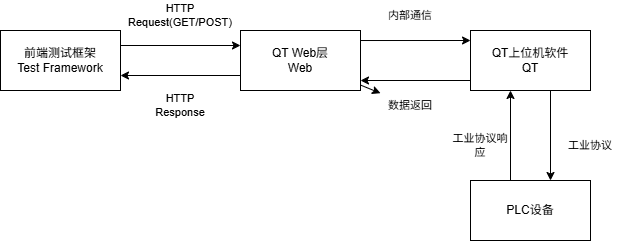

The diagram above was exported from draw.io. Its source (the exported page's mxGraphModel, read from the mxfile embedded in the PNG):
<mxGraphModel dx="1554" dy="823" grid="1" gridSize="10" guides="1" tooltips="1" connect="1" arrows="1" fold="1" page="1" pageScale="1" pageWidth="827" pageHeight="1169" math="0" shadow="0">
  <root>
    <mxCell id="0" />
    <mxCell id="1" parent="0" />
    <mxCell id="xB3wegvZuHatcDiHSjp0-5" edge="1" parent="1" source="geTy8xB-ySJHzc4PKjoI-1" style="edgeStyle=orthogonalEdgeStyle;rounded=0;orthogonalLoop=1;jettySize=auto;html=1;exitX=1;exitY=0.25;exitDx=0;exitDy=0;entryX=0;entryY=0.25;entryDx=0;entryDy=0;" target="xB3wegvZuHatcDiHSjp0-1">
      <mxGeometry relative="1" as="geometry" />
    </mxCell>
    <mxCell id="geTy8xB-ySJHzc4PKjoI-1" parent="1" style="rounded=0;whiteSpace=wrap;html=1;" value="前端测试框架&lt;div&gt;Test Framework&lt;/div&gt;" vertex="1">
      <mxGeometry height="60" width="120" x="40" y="390" as="geometry" />
    </mxCell>
    <mxCell id="xB3wegvZuHatcDiHSjp0-8" edge="1" parent="1" source="xB3wegvZuHatcDiHSjp0-1" style="edgeStyle=orthogonalEdgeStyle;rounded=0;orthogonalLoop=1;jettySize=auto;html=1;exitX=0;exitY=0.75;exitDx=0;exitDy=0;entryX=1;entryY=0.75;entryDx=0;entryDy=0;" target="geTy8xB-ySJHzc4PKjoI-1">
      <mxGeometry relative="1" as="geometry" />
    </mxCell>
    <mxCell id="xB3wegvZuHatcDiHSjp0-22" edge="1" parent="1" source="xB3wegvZuHatcDiHSjp0-1" style="edgeStyle=none;shape=connector;rounded=0;orthogonalLoop=1;jettySize=auto;html=1;strokeColor=default;align=center;verticalAlign=middle;fontFamily=Helvetica;fontSize=11;fontColor=default;labelBackgroundColor=default;endArrow=classic;" target="xB3wegvZuHatcDiHSjp0-17" value="">
      <mxGeometry relative="1" as="geometry" />
    </mxCell>
    <mxCell id="xB3wegvZuHatcDiHSjp0-1" parent="1" style="rounded=0;whiteSpace=wrap;html=1;" value="QT Web层&lt;div&gt;Web&lt;/div&gt;" vertex="1">
      <mxGeometry height="60" width="120" x="280" y="390" as="geometry" />
    </mxCell>
    <mxCell id="xB3wegvZuHatcDiHSjp0-13" edge="1" parent="1" style="edgeStyle=none;shape=connector;rounded=0;orthogonalLoop=1;jettySize=auto;html=1;exitX=0.5;exitY=1;exitDx=0;exitDy=0;entryX=0.5;entryY=0;entryDx=0;entryDy=0;strokeColor=default;align=center;verticalAlign=middle;fontFamily=Helvetica;fontSize=11;fontColor=default;labelBackgroundColor=default;endArrow=classic;">
      <mxGeometry relative="1" as="geometry">
        <mxPoint x="590" y="450" as="sourcePoint" />
        <mxPoint x="590" y="540" as="targetPoint" />
      </mxGeometry>
    </mxCell>
    <mxCell id="xB3wegvZuHatcDiHSjp0-2" parent="1" style="rounded=0;whiteSpace=wrap;html=1;" value="QT上位机软件&lt;div&gt;QT&lt;/div&gt;" vertex="1">
      <mxGeometry height="60" width="120" x="510" y="390" as="geometry" />
    </mxCell>
    <mxCell id="xB3wegvZuHatcDiHSjp0-3" parent="1" style="rounded=0;whiteSpace=wrap;html=1;" value="PLC设备" vertex="1">
      <mxGeometry height="60" width="120" x="510" y="540" as="geometry" />
    </mxCell>
    <mxCell id="xB3wegvZuHatcDiHSjp0-9" edge="1" parent="1" style="endArrow=classic;html=1;rounded=0;exitX=0;exitY=0.25;exitDx=0;exitDy=0;" value="">
      <mxGeometry height="50" relative="1" width="50" as="geometry">
        <mxPoint x="510" y="440" as="sourcePoint" />
        <mxPoint x="400" y="440" as="targetPoint" />
      </mxGeometry>
    </mxCell>
    <mxCell id="xB3wegvZuHatcDiHSjp0-12" edge="1" parent="1" source="xB3wegvZuHatcDiHSjp0-1" style="endArrow=classic;html=1;rounded=0;strokeColor=default;align=center;verticalAlign=middle;fontFamily=Helvetica;fontSize=11;fontColor=default;labelBackgroundColor=default;exitX=1;exitY=0.167;exitDx=0;exitDy=0;entryX=-0.023;entryY=0.133;entryDx=0;entryDy=0;entryPerimeter=0;exitPerimeter=0;" value="">
      <mxGeometry height="50" relative="1" width="50" as="geometry">
        <mxPoint x="414.00000000000006" y="400.8399999999999" as="sourcePoint" />
        <mxPoint x="510.04" y="400" as="targetPoint" />
      </mxGeometry>
    </mxCell>
    <mxCell id="xB3wegvZuHatcDiHSjp0-14" parent="1" style="text;html=1;whiteSpace=wrap;strokeColor=none;fillColor=none;align=center;verticalAlign=middle;rounded=0;fontFamily=Helvetica;fontSize=11;fontColor=default;labelBackgroundColor=default;" value="HTTP Request(GET/POST)" vertex="1">
      <mxGeometry height="30" width="60" x="190" y="360" as="geometry" />
    </mxCell>
    <mxCell id="xB3wegvZuHatcDiHSjp0-15" parent="1" style="text;html=1;whiteSpace=wrap;strokeColor=none;fillColor=none;align=center;verticalAlign=middle;rounded=0;fontFamily=Helvetica;fontSize=11;fontColor=default;labelBackgroundColor=default;" value="HTTP Response" vertex="1">
      <mxGeometry height="30" width="60" x="190" y="450" as="geometry" />
    </mxCell>
    <mxCell id="xB3wegvZuHatcDiHSjp0-16" parent="1" style="text;html=1;whiteSpace=wrap;strokeColor=none;fillColor=none;align=center;verticalAlign=middle;rounded=0;fontFamily=Helvetica;fontSize=11;fontColor=default;labelBackgroundColor=default;" value="内部通信" vertex="1">
      <mxGeometry height="30" width="60" x="420" y="360" as="geometry" />
    </mxCell>
    <mxCell id="xB3wegvZuHatcDiHSjp0-17" parent="1" style="text;html=1;whiteSpace=wrap;strokeColor=none;fillColor=none;align=center;verticalAlign=middle;rounded=0;fontFamily=Helvetica;fontSize=11;fontColor=default;labelBackgroundColor=default;" value="数据返回" vertex="1">
      <mxGeometry height="30" width="60" x="420" y="450" as="geometry" />
    </mxCell>
    <mxCell id="xB3wegvZuHatcDiHSjp0-19" parent="1" style="text;html=1;whiteSpace=wrap;strokeColor=none;fillColor=none;align=center;verticalAlign=middle;rounded=0;fontFamily=Helvetica;fontSize=11;fontColor=default;labelBackgroundColor=default;" value="工业协议" vertex="1">
      <mxGeometry height="30" width="60" x="600" y="490" as="geometry" />
    </mxCell>
    <mxCell id="xB3wegvZuHatcDiHSjp0-21" edge="1" parent="1" style="endArrow=classic;html=1;rounded=0;strokeColor=default;align=center;verticalAlign=middle;fontFamily=Helvetica;fontSize=11;fontColor=default;labelBackgroundColor=default;" value="">
      <mxGeometry height="50" relative="1" width="50" as="geometry">
        <mxPoint x="550" y="540" as="sourcePoint" />
        <mxPoint x="550" y="450" as="targetPoint" />
      </mxGeometry>
    </mxCell>
    <mxCell id="xB3wegvZuHatcDiHSjp0-25" parent="1" style="text;html=1;whiteSpace=wrap;strokeColor=none;fillColor=none;align=center;verticalAlign=middle;rounded=0;fontFamily=Helvetica;fontSize=11;fontColor=default;labelBackgroundColor=default;" value="工业协议响应" vertex="1">
      <mxGeometry height="30" width="60" x="490" y="490" as="geometry" />
    </mxCell>
  </root>
</mxGraphModel>